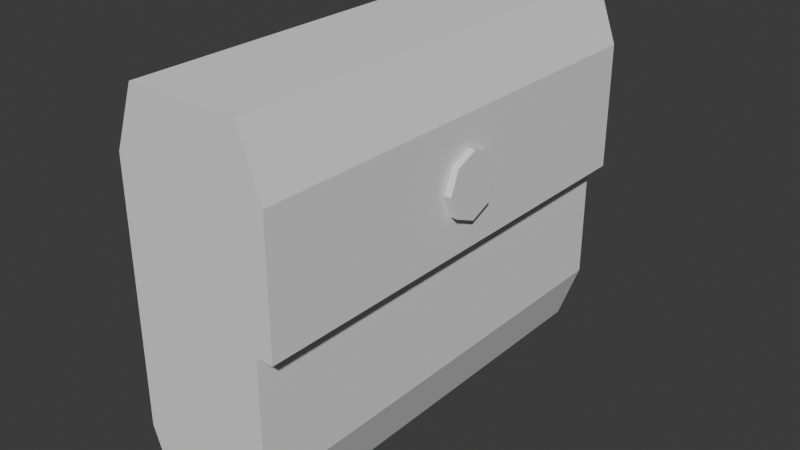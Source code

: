 # Source: bag.blend  (saved by Blender 4.2.66; exported with 4.5.12 LTS)
import bpy
from mathutils import Matrix  # noqa: F401  (used for matrix-valued properties, if any)

bpy.ops.wm.read_factory_settings(use_empty=True)
scene = bpy.context.scene
scene.name = 'Scene'

# ---- collections
col_collection = bpy.data.collections.new('Collection'); scene.collection.children.link(col_collection)

# ---- world
world_world = bpy.data.worlds.new('World'); scene.world = world_world
world_world.use_nodes = True; world_world.node_tree.nodes.clear()
_N = world_world.node_tree.nodes; _L = world_world.node_tree.links
n0 = _N.new('ShaderNodeOutputWorld'); n0.name = 'World Output'; n0.location = (300, 300)
n1 = _N.new('ShaderNodeBackground'); n1.name = 'Background'; n1.location = (10, 300)
n1.inputs[0].default_value = (0.05088, 0.05088, 0.05088, 1.0)
_L.new(n1.outputs[0], n0.inputs[0])
n0.is_active_output = True
world_world.color = (0.05088, 0.05088, 0.05088)
world_world.sun_shadow_jitter_overblur = 0.0

# ---- meshes
me_cube_001 = bpy.data.meshes.new('Cube.001')
me_cube_001.from_pydata([(-0.6205, -1.0, 0.0), (-0.6205, 1.0, 0.0), (0.7786, 1.0, 0.0), (0.7786, -1.0, 0.0), (-0.6205, -1.0, -0.6754), (-0.3934, -1.0, -1.0), (-0.3934, -1.0, 1.0), (-0.6205, -1.0, 0.6754), (-0.3934, 1.0, -1.0), (-0.6205, 1.0, -0.6754), (-0.6205, 1.0, 0.6754), (-0.3934, 1.0, 1.0), (0.5515, -1.0, -1.0), (0.7786, -1.0, -0.6754), (0.7786, -1.0, 0.6754), (0.5515, -1.0, 1.0), (0.7786, 1.0, -0.6754), (0.5515, 1.0, -1.0), (0.5515, 1.0, 1.0), (0.7786, 1.0, 0.6754), (0.952, 1.0, 0.0), (0.952, -1.0, 0.0), (0.952, 1.0, 0.6754), (0.7249, 1.0, 1.0), (0.7249, -1.0, 1.0), (0.952, -1.0, 0.6754), (0.958, 0.09712, 0.2149), (0.958, -0.09712, 0.2149), (0.958, 0.09712, 0.4604), (0.958, -0.09712, 0.4604), (0.958, 0.0, 0.1641), (0.958, 0.0, 0.5113), (0.958, -0.1373, 0.3377), (0.958, 0.1373, 0.3377), (0.958, 0.0, 0.3377), (1.03, 0.0, 0.1641), (1.03, -0.09712, 0.2149), (1.03, 0.0, 0.5113), (1.03, 0.09712, 0.4604), (1.03, -0.1373, 0.3377), (1.03, -0.09712, 0.4604), (1.03, 0.1373, 0.3377), (1.03, 0.09712, 0.2149), (1.03, 0.0, 0.3377)], [], [(18, 11, 6, 15), (16, 2, 3, 13), (0, 7, 10, 1), (12, 13, 3, 0, 4, 5), (8, 9, 1, 2, 16, 17), (3, 14, 15, 6, 7, 0), (15, 14, 25, 24), (1, 10, 11, 18, 19, 2), (8, 17, 12, 5), (8, 5, 4, 9), (6, 11, 10, 7), (12, 17, 16, 13), (2, 19, 22, 20), (4, 0, 1, 9), (20, 22, 25, 21), (23, 24, 25, 22), (19, 18, 23, 22), (14, 3, 21, 25), (3, 2, 20, 21), (18, 15, 24, 23), (34, 32, 29, 31), (33, 34, 31, 28), (26, 30, 34, 33), (30, 27, 32, 34), (43, 37, 40, 39), (41, 38, 37, 43), (42, 41, 43, 35), (35, 43, 39, 36), (30, 26, 42, 35), (29, 32, 39, 40), (27, 30, 35, 36), (32, 27, 36, 39), (31, 29, 40, 37), (26, 33, 41, 42), (28, 31, 37, 38), (33, 28, 38, 41)])
_uv = me_cube_001.uv_layers.new(name='UVMap')
_uv.uv.foreach_set('vector', [0.6656, 0.5, 0.8344, 0.5, 0.8344, 0.75, 0.6656, 0.75, 0.4156, 0.5, 0.5, 0.5, 0.5, 0.75, 0.4156, 0.75, 0.5, 0.0, 0.5844, 0.0, 0.5844, 0.25, 0.5, 0.25, 0.375, 0.7906, 0.4156, 0.75, 0.5, 0.75, 0.5, 1.0, 0.4156, 1.0, 0.375, 0.9594, 0.375, 0.2906, 0.4156, 0.25, 0.5, 0.25, 0.5, 0.5, 0.4156, 0.5, 0.375, 0.4594, 0.5, 0.75, 0.5844, 0.75, 0.625, 0.7906, 0.625, 0.9594, 0.5844, 1.0, 0.5, 1.0, 0.625, 0.7906, 0.5844, 0.75, 0.5844, 0.75, 0.625, 0.7906, 0.5, 0.25, 0.5844, 0.25, 0.625, 0.2906, 0.625, 0.4594, 0.5844, 0.5, 0.5, 0.5, 0.1656, 0.5, 0.3344, 0.5, 0.3344, 0.75, 0.1656, 0.75, 0.1656, 0.5, 0.1656, 0.75, 0.125, 0.75, 0.125, 0.5, 0.625, 0.0, 0.625, 0.25, 0.5844, 0.25, 0.5844, 0.0, 0.3344, 0.75, 0.3344, 0.5, 0.4156, 0.5, 0.4156, 0.75, 0.5, 0.5, 0.5844, 0.5, 0.5844, 0.5, 0.5, 0.5, 0.4156, 0.0, 0.5, 0.0, 0.5, 0.25, 0.4156, 0.25, 0.5, 0.5, 0.5844, 0.5, 0.5844, 0.75, 0.5, 0.75, 0.6656, 0.5, 0.6656, 0.75, 0.5844, 0.75, 0.5844, 0.5, 0.5844, 0.5, 0.625, 0.4594, 0.625, 0.4594, 0.5844, 0.5, 0.5844, 0.75, 0.5, 0.75, 0.5, 0.75, 0.5844, 0.75, 0.5, 0.75, 0.5, 0.5, 0.5, 0.5, 0.5, 0.75, 0.6656, 0.5, 0.6656, 0.75, 0.6656, 0.75, 0.6656, 0.5, 0.5422, 0.625, 0.5422, 0.75, 0.5844, 0.75, 0.5844, 0.625, 0.5422, 0.5, 0.5422, 0.625, 0.5844, 0.625, 0.5844, 0.5, 0.5, 0.5, 0.5, 0.625, 0.5422, 0.625, 0.5422, 0.5, 0.5, 0.625, 0.5, 0.75, 0.5422, 0.75, 0.5422, 0.625, 0.5422, 0.625, 0.5844, 0.625, 0.5844, 0.75, 0.5422, 0.75, 0.5422, 0.5, 0.5844, 0.5, 0.5844, 0.625, 0.5422, 0.625, 0.5, 0.5, 0.5422, 0.5, 0.5422, 0.625, 0.5, 0.625, 0.5, 0.625, 0.5422, 0.625, 0.5422, 0.75, 0.5, 0.75, 0.5, 0.625, 0.5, 0.5, 0.5, 0.5, 0.5, 0.625, 0.5844, 0.75, 0.5422, 0.75, 0.5422, 0.75, 0.5844, 0.75, 0.5, 0.75, 0.5, 0.625, 0.5, 0.625, 0.5, 0.75, 0.5422, 0.75, 0.5, 0.75, 0.5, 0.75, 0.5422, 0.75, 0.5844, 0.625, 0.5844, 0.75, 0.5844, 0.75, 0.5844, 0.625, 0.5, 0.5, 0.5422, 0.5, 0.5422, 0.5, 0.5, 0.5, 0.5844, 0.5, 0.5844, 0.625, 0.5844, 0.625, 0.5844, 0.5, 0.5422, 0.5, 0.5844, 0.5, 0.5844, 0.5, 0.5422, 0.5])
me_cube_001.update()

# ---- objects
ob_cube = bpy.data.objects.new('Cube', me_cube_001)

# ---- transforms, parenting, visibility, modifiers, constraints
ob_cube.location = (0.0, 0.0, 0.0)
ob_cube.scale = (0.1267, 0.2996, 0.2425)

# ---- collection membership
col_collection.objects.link(ob_cube)

# ---- scene / render settings (as saved in the file)
scene.frame_start = 1; scene.frame_end = 250; scene.frame_set(1)
scene.render.engine = 'BLENDER_EEVEE_NEXT'
bpy.context.view_layer.update()

# ---- added for rendering (the .blend has no active camera and no usable light): camera, sun
cam_auto = bpy.data.cameras.new('AutoCamera')
cam_auto.lens = 50.0
cam_auto.sensor_width = 36.0
cam_auto.clip_end = 1000.0
ob_auto_camera = bpy.data.objects.new('AutoCamera', cam_auto)
scene.collection.objects.link(ob_auto_camera)
ob_auto_camera.location = (0.764967, -0.886809, 0.591206)
ob_auto_camera.rotation_euler = (1.09748, -7.21219e-08, 0.694738)
scene.camera = ob_auto_camera
light_auto_sun = bpy.data.lights.new('AutoSun', 'SUN')
light_auto_sun.energy = 3.0
light_auto_sun.angle = 0.0523599
ob_auto_sun = bpy.data.objects.new('AutoSun', light_auto_sun)
scene.collection.objects.link(ob_auto_sun)
ob_auto_sun.rotation_euler = (0.872665, 0.174533, 0.523599)
bpy.context.view_layer.update()
